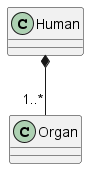

The diagram above was rendered by PlantUML. Its source (embedded in the PNG):
@startuml
class Human {}
class Organ {}

Human *-- "1..*" Organ
@enduml